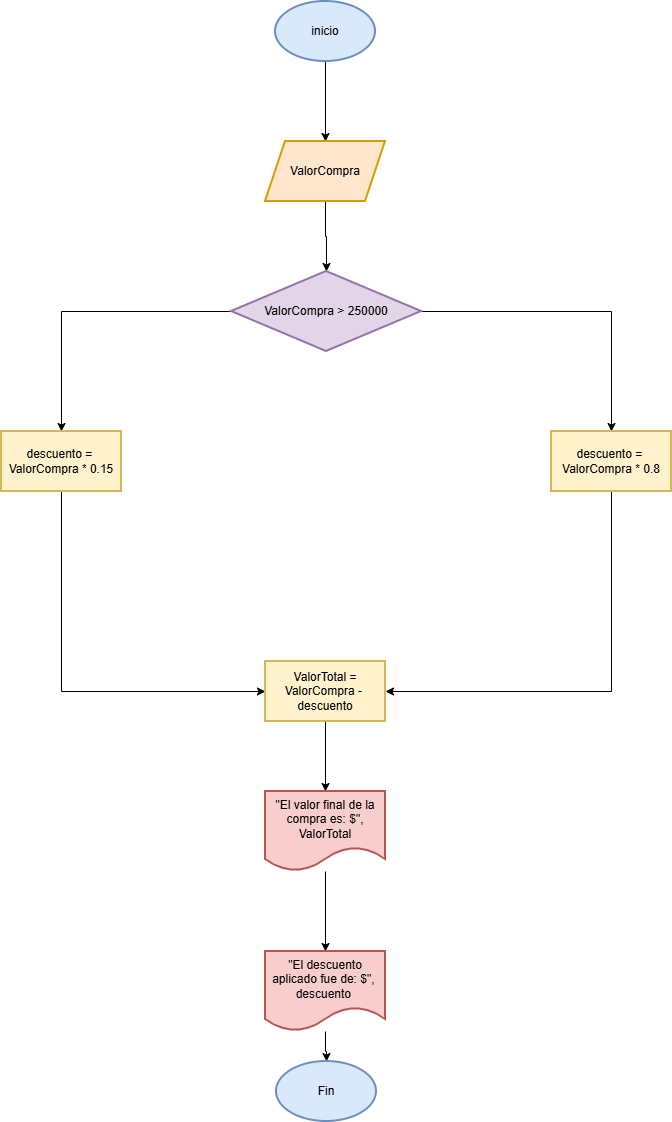

The diagram above was exported from draw.io. Its source (the exported page's mxGraphModel, read from the mxfile embedded in the PNG):
<mxGraphModel dx="786" dy="451" grid="1" gridSize="10" guides="1" tooltips="1" connect="1" arrows="1" fold="1" page="1" pageScale="1" pageWidth="827" pageHeight="1169" math="0" shadow="0">
  <root>
    <mxCell id="WIyWlLk6GJQsqaUBKTNV-0" />
    <mxCell id="WIyWlLk6GJQsqaUBKTNV-1" parent="WIyWlLk6GJQsqaUBKTNV-0" />
    <mxCell id="m1WG1S2jx9bg3IEZCC41-2" edge="1" parent="WIyWlLk6GJQsqaUBKTNV-1" source="m1WG1S2jx9bg3IEZCC41-0" style="edgeStyle=orthogonalEdgeStyle;rounded=0;orthogonalLoop=1;jettySize=auto;html=1;" target="m1WG1S2jx9bg3IEZCC41-1" value="">
      <mxGeometry relative="1" as="geometry" />
    </mxCell>
    <mxCell id="m1WG1S2jx9bg3IEZCC41-0" parent="WIyWlLk6GJQsqaUBKTNV-1" style="strokeWidth=2;html=1;shape=mxgraph.flowchart.start_1;whiteSpace=wrap;fillColor=#dae8fc;strokeColor=#6c8ebf;" value="inicio" vertex="1">
      <mxGeometry height="60" width="100" x="364" y="40" as="geometry" />
    </mxCell>
    <mxCell id="m1WG1S2jx9bg3IEZCC41-4" edge="1" parent="WIyWlLk6GJQsqaUBKTNV-1" source="m1WG1S2jx9bg3IEZCC41-1" style="edgeStyle=orthogonalEdgeStyle;rounded=0;orthogonalLoop=1;jettySize=auto;html=1;" target="m1WG1S2jx9bg3IEZCC41-3" value="">
      <mxGeometry relative="1" as="geometry" />
    </mxCell>
    <mxCell id="m1WG1S2jx9bg3IEZCC41-1" parent="WIyWlLk6GJQsqaUBKTNV-1" style="shape=parallelogram;perimeter=parallelogramPerimeter;whiteSpace=wrap;html=1;fixedSize=1;strokeWidth=2;fillColor=#ffe6cc;strokeColor=#d79b00;" value="ValorCompra" vertex="1">
      <mxGeometry height="60" width="120" x="354" y="180" as="geometry" />
    </mxCell>
    <mxCell id="m1WG1S2jx9bg3IEZCC41-6" edge="1" parent="WIyWlLk6GJQsqaUBKTNV-1" source="m1WG1S2jx9bg3IEZCC41-3" style="edgeStyle=orthogonalEdgeStyle;rounded=0;orthogonalLoop=1;jettySize=auto;html=1;" target="m1WG1S2jx9bg3IEZCC41-5" value="">
      <mxGeometry relative="1" as="geometry" />
    </mxCell>
    <mxCell id="m1WG1S2jx9bg3IEZCC41-8" edge="1" parent="WIyWlLk6GJQsqaUBKTNV-1" source="m1WG1S2jx9bg3IEZCC41-3" style="edgeStyle=orthogonalEdgeStyle;rounded=0;orthogonalLoop=1;jettySize=auto;html=1;" target="m1WG1S2jx9bg3IEZCC41-7" value="">
      <mxGeometry relative="1" as="geometry" />
    </mxCell>
    <mxCell id="m1WG1S2jx9bg3IEZCC41-3" parent="WIyWlLk6GJQsqaUBKTNV-1" style="rhombus;whiteSpace=wrap;html=1;strokeWidth=2;fillColor=#e1d5e7;strokeColor=#9673a6;" value="ValorCompra &amp;gt; 250000" vertex="1">
      <mxGeometry height="80" width="190" x="320" y="310" as="geometry" />
    </mxCell>
    <mxCell id="m1WG1S2jx9bg3IEZCC41-10" edge="1" parent="WIyWlLk6GJQsqaUBKTNV-1" source="m1WG1S2jx9bg3IEZCC41-5" style="edgeStyle=orthogonalEdgeStyle;rounded=0;orthogonalLoop=1;jettySize=auto;html=1;" target="m1WG1S2jx9bg3IEZCC41-9" value="">
      <mxGeometry relative="1" as="geometry">
        <Array as="points">
          <mxPoint x="150" y="730" />
        </Array>
      </mxGeometry>
    </mxCell>
    <mxCell id="m1WG1S2jx9bg3IEZCC41-5" parent="WIyWlLk6GJQsqaUBKTNV-1" style="whiteSpace=wrap;html=1;strokeWidth=2;fillColor=#fff2cc;strokeColor=#d6b656;" value="descuento =&amp;nbsp;&lt;div&gt;ValorCompra * 0.15&lt;/div&gt;" vertex="1">
      <mxGeometry height="60" width="120" x="90" y="470" as="geometry" />
    </mxCell>
    <mxCell id="m1WG1S2jx9bg3IEZCC41-11" edge="1" parent="WIyWlLk6GJQsqaUBKTNV-1" source="m1WG1S2jx9bg3IEZCC41-7" style="edgeStyle=orthogonalEdgeStyle;rounded=0;orthogonalLoop=1;jettySize=auto;html=1;" target="m1WG1S2jx9bg3IEZCC41-9">
      <mxGeometry relative="1" as="geometry">
        <Array as="points">
          <mxPoint x="700" y="730" />
        </Array>
      </mxGeometry>
    </mxCell>
    <mxCell id="m1WG1S2jx9bg3IEZCC41-7" parent="WIyWlLk6GJQsqaUBKTNV-1" style="whiteSpace=wrap;html=1;strokeWidth=2;fillColor=#fff2cc;strokeColor=#d6b656;" value="descuento =&amp;nbsp;&lt;div&gt;ValorCompra * 0.8&lt;/div&gt;" vertex="1">
      <mxGeometry height="60" width="120" x="640" y="470" as="geometry" />
    </mxCell>
    <mxCell id="m1WG1S2jx9bg3IEZCC41-13" edge="1" parent="WIyWlLk6GJQsqaUBKTNV-1" source="m1WG1S2jx9bg3IEZCC41-9" style="edgeStyle=orthogonalEdgeStyle;rounded=0;orthogonalLoop=1;jettySize=auto;html=1;" target="m1WG1S2jx9bg3IEZCC41-12" value="">
      <mxGeometry relative="1" as="geometry" />
    </mxCell>
    <mxCell id="m1WG1S2jx9bg3IEZCC41-9" parent="WIyWlLk6GJQsqaUBKTNV-1" style="whiteSpace=wrap;html=1;strokeWidth=2;fillColor=#fff2cc;strokeColor=#d6b656;" value="ValorTotal =&lt;div&gt;ValorCompra -&amp;nbsp;&lt;/div&gt;&lt;div&gt;descuento&lt;/div&gt;" vertex="1">
      <mxGeometry height="60" width="120" x="354" y="700" as="geometry" />
    </mxCell>
    <mxCell id="m1WG1S2jx9bg3IEZCC41-15" edge="1" parent="WIyWlLk6GJQsqaUBKTNV-1" source="m1WG1S2jx9bg3IEZCC41-12" style="edgeStyle=orthogonalEdgeStyle;rounded=0;orthogonalLoop=1;jettySize=auto;html=1;" target="m1WG1S2jx9bg3IEZCC41-14" value="">
      <mxGeometry relative="1" as="geometry" />
    </mxCell>
    <mxCell id="m1WG1S2jx9bg3IEZCC41-12" parent="WIyWlLk6GJQsqaUBKTNV-1" style="shape=document;whiteSpace=wrap;html=1;boundedLbl=1;strokeWidth=2;fillColor=#f8cecc;strokeColor=#b85450;" value="&quot;El valor final de la compra es: $&quot;,&lt;div&gt;ValorTotal&lt;/div&gt;" vertex="1">
      <mxGeometry height="80" width="120" x="354" y="830" as="geometry" />
    </mxCell>
    <mxCell id="m1WG1S2jx9bg3IEZCC41-17" edge="1" parent="WIyWlLk6GJQsqaUBKTNV-1" source="m1WG1S2jx9bg3IEZCC41-14" style="edgeStyle=orthogonalEdgeStyle;rounded=0;orthogonalLoop=1;jettySize=auto;html=1;" target="m1WG1S2jx9bg3IEZCC41-16" value="">
      <mxGeometry relative="1" as="geometry" />
    </mxCell>
    <mxCell id="m1WG1S2jx9bg3IEZCC41-14" parent="WIyWlLk6GJQsqaUBKTNV-1" style="shape=document;whiteSpace=wrap;html=1;boundedLbl=1;strokeWidth=2;fillColor=#f8cecc;strokeColor=#b85450;" value="&quot;El descuento aplicado fue de: $&quot;,&amp;nbsp;&lt;div&gt;descuento&amp;nbsp;&lt;/div&gt;" vertex="1">
      <mxGeometry height="80" width="120" x="354" y="990" as="geometry" />
    </mxCell>
    <mxCell id="m1WG1S2jx9bg3IEZCC41-16" parent="WIyWlLk6GJQsqaUBKTNV-1" style="strokeWidth=2;html=1;shape=mxgraph.flowchart.start_1;whiteSpace=wrap;fillColor=#dae8fc;strokeColor=#6c8ebf;" value="Fin" vertex="1">
      <mxGeometry height="60" width="100" x="365" y="1100" as="geometry" />
    </mxCell>
  </root>
</mxGraphModel>